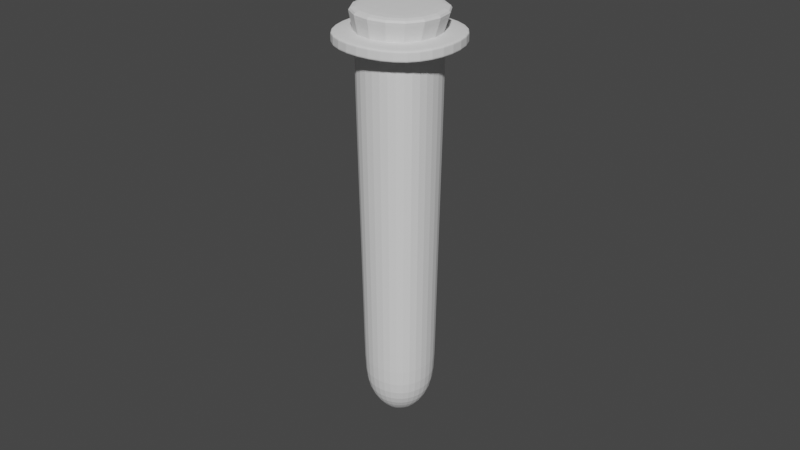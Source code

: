 # Source: Vial_2.blend  (saved by Blender 4.3.34; exported with 4.5.12 LTS)
import bpy
from mathutils import Matrix  # noqa: F401  (used for matrix-valued properties, if any)

bpy.ops.wm.read_factory_settings(use_empty=True)
scene = bpy.context.scene
scene.name = 'Scene'

# ---- collections
col_collection = bpy.data.collections.new('Collection'); scene.collection.children.link(col_collection)

# ---- world
world_world = bpy.data.worlds.new('World'); scene.world = world_world
world_world.use_nodes = True; world_world.node_tree.nodes.clear()
_N = world_world.node_tree.nodes; _L = world_world.node_tree.links
n0 = _N.new('ShaderNodeOutputWorld'); n0.name = 'World Output'; n0.location = (300, 300)
n1 = _N.new('ShaderNodeBackground'); n1.name = 'Background'; n1.location = (10, 300)
n1.inputs[0].default_value = (0.05088, 0.05088, 0.05088, 1.0)
_L.new(n1.outputs[0], n0.inputs[0])
n0.is_active_output = True
world_world.color = (0.05088, 0.05088, 0.05088)
world_world.use_sun_shadow = False
world_world.sun_shadow_jitter_overblur = 0.0

# ---- meshes
me_cube_001 = bpy.data.meshes.new('Cube.001')
me_cube_001.from_pydata([(0.0, -0.01521, 0.1293), (0.0, 0.0, 0.003806), (-0.01502, 0.0, 0.1293), (0.0, 0.0, 0.1293), (-0.01499, -0.01498, 0.129), (-0.01957, 0.0, 0.129), (0.0, -0.01909, 0.1255), (-0.01957, 0.0, 0.1255), (-0.01095, -0.01104, 0.1293), (-0.009952, -0.009977, 0.1251), (0.0, -0.01256, 0.1128), (0.0, -0.01909, 0.129), (-0.01247, 0.0, 0.1251), (0.0, -0.01256, 0.1251), (-0.01247, 0.0, 0.1127), (-0.01499, -0.01498, 0.1255), (-0.009952, -0.009977, 0.1127), (-0.01125, 0.0, 0.01574), (0.0, -0.01129, 0.01574), (-0.008548, -0.00871, 0.01574), (-0.01247, 0.0, 0.1232), (-0.009952, -0.009977, 0.1232), (0.0, -0.01256, 0.1232), (-0.01957, 0.0, 0.1284), (-0.01957, 0.0, 0.1263), (0.0, -0.01909, 0.1263), (0.0, -0.01909, 0.1284), (-0.01499, -0.01498, 0.1284), (-0.01499, -0.01498, 0.1263), (0.0, -0.0113, 0.03177), (-0.01126, 0.0, 0.03176), (-0.008568, -0.008729, 0.03177), (0.0, -0.007528, 0.009203), (-0.007522, 0.0, 0.009203), (-0.004932, -0.00505, 0.009203), (0.0, 0.01521, 0.1293), (-0.01499, 0.01498, 0.129), (0.0, 0.01909, 0.1255), (-0.01095, 0.01104, 0.1293), (-0.009952, 0.009977, 0.1251), (0.0, 0.01256, 0.1128), (0.0, 0.01909, 0.129), (0.0, 0.01256, 0.1251), (-0.01499, 0.01498, 0.1255), (-0.009952, 0.009977, 0.1127), (0.0, 0.01129, 0.01574), (-0.008548, 0.00871, 0.01574), (-0.009952, 0.009977, 0.1232), (0.0, 0.01256, 0.1232), (0.0, 0.01909, 0.1263), (0.0, 0.01909, 0.1284), (-0.01499, 0.01498, 0.1284), (-0.01499, 0.01498, 0.1263), (0.0, 0.0113, 0.03177), (-0.008568, 0.008729, 0.03177), (0.0, 0.007528, 0.009203), (-0.004932, 0.00505, 0.009203), (0.01502, 0.0, 0.1293), (0.01499, -0.01498, 0.129), (0.01957, 0.0, 0.129), (0.01957, 0.0, 0.1255), (0.01095, -0.01104, 0.1293), (0.009952, -0.009977, 0.1251), (0.01247, 0.0, 0.1251), (0.01247, 0.0, 0.1127), (0.01499, -0.01498, 0.1255), (0.009952, -0.009977, 0.1127), (0.01125, 0.0, 0.01574), (0.008548, -0.00871, 0.01574), (0.01247, 0.0, 0.1232), (0.009952, -0.009977, 0.1232), (0.01957, 0.0, 0.1284), (0.01957, 0.0, 0.1263), (0.01499, -0.01498, 0.1284), (0.01499, -0.01498, 0.1263), (0.01126, 0.0, 0.03176), (0.008568, -0.008729, 0.03177), (0.007522, 0.0, 0.009203), (0.004932, -0.00505, 0.009203), (0.01499, 0.01498, 0.129), (0.01095, 0.01104, 0.1293), (0.009952, 0.009977, 0.1251), (0.01499, 0.01498, 0.1255), (0.009952, 0.009977, 0.1127), (0.008548, 0.00871, 0.01574), (0.009952, 0.009977, 0.1232), (0.01499, 0.01498, 0.1284), (0.01499, 0.01498, 0.1263), (0.008568, 0.008729, 0.03177), (0.004932, 0.00505, 0.009203)], [], [(4, 11, 0, 8), (12, 9, 15, 7), (23, 27, 4, 5), (20, 21, 9, 12), (3, 2, 8, 0), (31, 16, 14, 30), (9, 13, 6, 15), (34, 1, 32), (21, 22, 13, 9), (34, 19, 17, 33), (5, 4, 8, 2), (29, 31, 19, 18), (27, 26, 11, 4), (16, 10, 22, 21), (14, 16, 21, 20), (15, 6, 25, 28), (28, 25, 26, 27), (7, 15, 28, 24), (24, 28, 27, 23), (10, 16, 31, 29), (19, 31, 30, 17), (18, 19, 34, 32), (1, 34, 33), (36, 38, 35, 41), (12, 7, 43, 39), (23, 5, 36, 51), (20, 12, 39, 47), (3, 35, 38, 2), (54, 30, 14, 44), (39, 43, 37, 42), (56, 55, 1), (47, 39, 42, 48), (56, 33, 17, 46), (5, 2, 38, 36), (53, 45, 46, 54), (51, 36, 41, 50), (44, 47, 48, 40), (14, 20, 47, 44), (43, 52, 49, 37), (52, 51, 50, 49), (7, 24, 52, 43), (24, 23, 51, 52), (40, 53, 54, 44), (46, 17, 30, 54), (45, 55, 56, 46), (1, 33, 56), (58, 61, 0, 11), (63, 60, 65, 62), (71, 59, 58, 73), (69, 63, 62, 70), (3, 0, 61, 57), (76, 75, 64, 66), (62, 65, 6, 13), (78, 32, 1), (70, 62, 13, 22), (78, 77, 67, 68), (59, 57, 61, 58), (29, 18, 68, 76), (73, 58, 11, 26), (66, 70, 22, 10), (64, 69, 70, 66), (65, 74, 25, 6), (74, 73, 26, 25), (60, 72, 74, 65), (72, 71, 73, 74), (10, 29, 76, 66), (68, 67, 75, 76), (18, 32, 78, 68), (1, 77, 78), (79, 41, 35, 80), (63, 81, 82, 60), (71, 86, 79, 59), (69, 85, 81, 63), (3, 57, 80, 35), (88, 83, 64, 75), (81, 42, 37, 82), (89, 1, 55), (85, 48, 42, 81), (89, 84, 67, 77), (59, 79, 80, 57), (53, 88, 84, 45), (86, 50, 41, 79), (83, 40, 48, 85), (64, 83, 85, 69), (82, 37, 49, 87), (87, 49, 50, 86), (60, 82, 87, 72), (72, 87, 86, 71), (40, 83, 88, 53), (84, 88, 75, 67), (45, 84, 89, 55), (1, 89, 77)])
_uv = me_cube_001.uv_layers.new(name='UVMap')
_uv.uv.foreach_set('vector', [0.4314, 0.8809, 0.5008, 0.9351, 0.476, 0.9513, 0.4176, 0.9013, 0.3942, 0.811, 0.4582, 0.8326, 0.4396, 0.868, 0.384, 0.8404, 0.3797, 0.8508, 0.433, 0.8785, 0.4314, 0.8809, 0.3788, 0.8529, 0.3977, 0.7995, 0.4631, 0.8206, 0.4582, 0.8326, 0.3942, 0.811, 0.2815, 0.9999, 0.3713, 0.869, 0.4176, 0.9013, 0.476, 0.9513, 0.4545, 0.1757, 0.4834, 0.7474, 0.4117, 0.7338, 0.3925, 0.1946, 0.4582, 0.8326, 0.5258, 0.8663, 0.5139, 0.9162, 0.4396, 0.868, 0.3582, 0.04508, 0.2815, 0.02272, 0.3735, 7.506e-05, 0.4631, 0.8206, 0.5324, 0.8527, 0.5258, 0.8663, 0.4582, 0.8326, 0.3582, 0.04508, 0.4022, 0.08072, 0.3585, 0.1075, 0.3356, 0.07483, 0.3788, 0.8529, 0.4314, 0.8809, 0.4176, 0.9013, 0.3713, 0.869, 0.5255, 0.147, 0.4545, 0.1757, 0.4022, 0.08072, 0.4451, 0.02075, 0.433, 0.8785, 0.5031, 0.9321, 0.5008, 0.9351, 0.4314, 0.8809, 0.4834, 0.7474, 0.5629, 0.7658, 0.5324, 0.8527, 0.4631, 0.8206, 0.4117, 0.7338, 0.4834, 0.7474, 0.4631, 0.8206, 0.3977, 0.7995, 0.4396, 0.868, 0.5139, 0.9162, 0.5107, 0.921, 0.4377, 0.8711, 0.4377, 0.8711, 0.5107, 0.921, 0.5031, 0.9321, 0.433, 0.8785, 0.384, 0.8404, 0.4396, 0.868, 0.4377, 0.8711, 0.3826, 0.8437, 0.3826, 0.8437, 0.4377, 0.8711, 0.433, 0.8785, 0.3797, 0.8508, 0.5629, 0.7658, 0.4834, 0.7474, 0.4545, 0.1757, 0.5255, 0.147, 0.4022, 0.08072, 0.4545, 0.1757, 0.3925, 0.1946, 0.3585, 0.1075, 0.4451, 0.02075, 0.4022, 0.08072, 0.3582, 0.04508, 0.3735, 7.506e-05, 0.2815, 0.02272, 0.3582, 0.04508, 0.3356, 0.07483, 0.3298, 0.8369, 0.3252, 0.8552, 0.2815, 0.8463, 0.2815, 0.8325, 0.3942, 0.811, 0.384, 0.8404, 0.3321, 0.8257, 0.3373, 0.7947, 0.3797, 0.8508, 0.3788, 0.8529, 0.3298, 0.8369, 0.3302, 0.8347, 0.3977, 0.7995, 0.3942, 0.811, 0.3373, 0.7947, 0.3388, 0.7846, 0.2815, 0.9999, 0.2815, 0.8463, 0.3252, 0.8552, 0.3713, 0.869, 0.3348, 0.2054, 0.3925, 0.1946, 0.4117, 0.7338, 0.3457, 0.7248, 0.3373, 0.7947, 0.3321, 0.8257, 0.2815, 0.8203, 0.2815, 0.794, 0.3085, 0.08836, 0.2815, 0.09427, 0.2815, 0.02272, 0.3388, 0.7846, 0.3373, 0.7947, 0.2815, 0.794, 0.2815, 0.7832, 0.3085, 0.08836, 0.3356, 0.07483, 0.3585, 0.1075, 0.3199, 0.1266, 0.3788, 0.8529, 0.3713, 0.869, 0.3252, 0.8552, 0.3298, 0.8369, 0.2815, 0.2093, 0.2815, 0.1283, 0.3199, 0.1266, 0.3348, 0.2054, 0.3302, 0.8347, 0.3298, 0.8369, 0.2815, 0.8325, 0.2815, 0.8304, 0.3457, 0.7248, 0.3388, 0.7846, 0.2815, 0.7832, 0.2815, 0.7225, 0.4117, 0.7338, 0.3977, 0.7995, 0.3388, 0.7846, 0.3457, 0.7248, 0.3321, 0.8257, 0.3316, 0.8284, 0.2815, 0.8235, 0.2815, 0.8203, 0.3316, 0.8284, 0.3302, 0.8347, 0.2815, 0.8304, 0.2815, 0.8235, 0.384, 0.8404, 0.3826, 0.8437, 0.3316, 0.8284, 0.3321, 0.8257, 0.3826, 0.8437, 0.3797, 0.8508, 0.3302, 0.8347, 0.3316, 0.8284, 0.2815, 0.7225, 0.2815, 0.2093, 0.3348, 0.2054, 0.3457, 0.7248, 0.3199, 0.1266, 0.3585, 0.1075, 0.3925, 0.1946, 0.3348, 0.2054, 0.2815, 0.1283, 0.2815, 0.09427, 0.3085, 0.08836, 0.3199, 0.1266, 0.2815, 0.02272, 0.3356, 0.07483, 0.3085, 0.08836, 0.1316, 0.8809, 0.1455, 0.9013, 0.08704, 0.9513, 0.06219, 0.9351, 0.1688, 0.811, 0.179, 0.8404, 0.1235, 0.868, 0.1049, 0.8326, 0.1833, 0.8508, 0.1842, 0.8529, 0.1316, 0.8809, 0.13, 0.8785, 0.1653, 0.7995, 0.1688, 0.811, 0.1049, 0.8326, 0.09993, 0.8206, 0.2815, 0.9999, 0.08704, 0.9513, 0.1455, 0.9013, 0.1917, 0.869, 0.1086, 0.1757, 0.1705, 0.1946, 0.1513, 0.7338, 0.07961, 0.7474, 0.1049, 0.8326, 0.1235, 0.868, 0.04908, 0.9162, 0.03718, 0.8663, 0.2048, 0.04508, 0.1895, 7.506e-05, 0.2815, 0.02272, 0.09993, 0.8206, 0.1049, 0.8326, 0.03718, 0.8663, 0.03064, 0.8527, 0.2048, 0.04508, 0.2274, 0.07483, 0.2045, 0.1075, 0.1608, 0.08072, 0.1842, 0.8529, 0.1917, 0.869, 0.1455, 0.9013, 0.1316, 0.8809, 0.03749, 0.147, 0.118, 0.02075, 0.1608, 0.08072, 0.1086, 0.1757, 0.13, 0.8785, 0.1316, 0.8809, 0.06219, 0.9351, 0.05991, 0.9321, 0.07961, 0.7474, 0.09993, 0.8206, 0.03064, 0.8527, 7.502e-05, 0.7658, 0.1513, 0.7338, 0.1653, 0.7995, 0.09993, 0.8206, 0.07961, 0.7474, 0.1235, 0.868, 0.1253, 0.8711, 0.05227, 0.921, 0.04908, 0.9162, 0.1253, 0.8711, 0.13, 0.8785, 0.05991, 0.9321, 0.05227, 0.921, 0.179, 0.8404, 0.1804, 0.8437, 0.1253, 0.8711, 0.1235, 0.868, 0.1804, 0.8437, 0.1833, 0.8508, 0.13, 0.8785, 0.1253, 0.8711, 7.502e-05, 0.7658, 0.03749, 0.147, 0.1086, 0.1757, 0.07961, 0.7474, 0.1608, 0.08072, 0.2045, 0.1075, 0.1705, 0.1946, 0.1086, 0.1757, 0.118, 0.02075, 0.1895, 7.506e-05, 0.2048, 0.04508, 0.1608, 0.08072, 0.2815, 0.02272, 0.2274, 0.07483, 0.2048, 0.04508, 0.2333, 0.8369, 0.2815, 0.8325, 0.2815, 0.8463, 0.2378, 0.8552, 0.1688, 0.811, 0.2257, 0.7947, 0.2309, 0.8257, 0.179, 0.8404, 0.1833, 0.8508, 0.2328, 0.8347, 0.2333, 0.8369, 0.1842, 0.8529, 0.1653, 0.7995, 0.2242, 0.7846, 0.2257, 0.7947, 0.1688, 0.811, 0.2815, 0.9999, 0.1917, 0.869, 0.2378, 0.8552, 0.2815, 0.8463, 0.2282, 0.2054, 0.2173, 0.7248, 0.1513, 0.7338, 0.1705, 0.1946, 0.2257, 0.7947, 0.2815, 0.794, 0.2815, 0.8203, 0.2309, 0.8257, 0.2545, 0.08836, 0.2815, 0.02272, 0.2815, 0.09427, 0.2242, 0.7846, 0.2815, 0.7832, 0.2815, 0.794, 0.2257, 0.7947, 0.2545, 0.08836, 0.2431, 0.1266, 0.2045, 0.1075, 0.2274, 0.07483, 0.1842, 0.8529, 0.2333, 0.8369, 0.2378, 0.8552, 0.1917, 0.869, 0.2815, 0.2093, 0.2282, 0.2054, 0.2431, 0.1266, 0.2815, 0.1283, 0.2328, 0.8347, 0.2815, 0.8304, 0.2815, 0.8325, 0.2333, 0.8369, 0.2173, 0.7248, 0.2815, 0.7225, 0.2815, 0.7832, 0.2242, 0.7846, 0.1513, 0.7338, 0.2173, 0.7248, 0.2242, 0.7846, 0.1653, 0.7995, 0.2309, 0.8257, 0.2815, 0.8203, 0.2815, 0.8235, 0.2315, 0.8284, 0.2315, 0.8284, 0.2815, 0.8235, 0.2815, 0.8304, 0.2328, 0.8347, 0.179, 0.8404, 0.2309, 0.8257, 0.2315, 0.8284, 0.1804, 0.8437, 0.1804, 0.8437, 0.2315, 0.8284, 0.2328, 0.8347, 0.1833, 0.8508, 0.2815, 0.7225, 0.2173, 0.7248, 0.2282, 0.2054, 0.2815, 0.2093, 0.2431, 0.1266, 0.2282, 0.2054, 0.1705, 0.1946, 0.2045, 0.1075, 0.2815, 0.1283, 0.2431, 0.1266, 0.2545, 0.08836, 0.2815, 0.09427, 0.2815, 0.02272, 0.2545, 0.08836, 0.2274, 0.07483])
me_cube_001.update()
me_cube = bpy.data.meshes.new('Cube')
me_cube.from_pydata([(-0.01242, -0.01272, 0.1259), (-0.01496, -0.01525, 0.1363), (-0.01242, 0.01211, 0.126), (-0.01496, 0.01507, 0.1362), (0.0122, -0.01275, 0.126), (0.01558, -0.01522, 0.1361), (0.0122, 0.01215, 0.1261), (0.01558, 0.01504, 0.1361), (-0.01269, -0.01299, 0.127), (-0.01465, -0.01494, 0.135), (-0.01465, 0.01472, 0.135), (-0.01269, 0.01243, 0.1271), (0.01518, 0.01469, 0.1349), (0.01256, 0.01246, 0.1272), (0.01518, -0.01492, 0.1349), (0.01256, -0.01301, 0.1271)], [], [(9, 1, 3, 10), (10, 3, 7, 12), (12, 7, 5, 14), (14, 5, 1, 9), (2, 6, 4, 0), (7, 3, 1, 5), (4, 15, 8, 0), (15, 14, 9, 8), (6, 13, 15, 4), (13, 12, 14, 15), (2, 11, 13, 6), (11, 10, 12, 13), (0, 8, 11, 2), (8, 9, 10, 11)])
_uv = me_cube.uv_layers.new(name='UVMap')
_uv.uv.foreach_set('vector', [0.4853, 0.0, 0.625, 0.0, 0.625, 0.25, 0.4853, 0.25, 0.4853, 0.25, 0.625, 0.25, 0.625, 0.5, 0.4853, 0.5, 0.4853, 0.5, 0.625, 0.5, 0.625, 0.75, 0.4853, 0.75, 0.4853, 0.75, 0.625, 0.75, 0.625, 1.0, 0.4853, 1.0, 0.125, 0.5, 0.375, 0.5, 0.375, 0.75, 0.125, 0.75, 0.625, 0.5, 0.875, 0.5, 0.875, 0.75, 0.625, 0.75, 0.375, 0.75, 0.4019, 0.75, 0.4019, 1.0, 0.375, 1.0, 0.4019, 0.75, 0.4853, 0.75, 0.4853, 1.0, 0.4019, 1.0, 0.375, 0.5, 0.4019, 0.5, 0.4019, 0.75, 0.375, 0.75, 0.4019, 0.5, 0.4853, 0.5, 0.4853, 0.75, 0.4019, 0.75, 0.375, 0.25, 0.4019, 0.25, 0.4019, 0.5, 0.375, 0.5, 0.4019, 0.25, 0.4853, 0.25, 0.4853, 0.5, 0.4019, 0.5, 0.375, 0.0, 0.4019, 0.0, 0.4019, 0.25, 0.375, 0.25, 0.4019, 0.0, 0.4853, 0.0, 0.4853, 0.25, 0.4019, 0.25])
me_cube.update()

# ---- objects
ob_vial_2_glass = bpy.data.objects.new('Vial_2_Glass', me_cube_001)
ob_vial_2_cork = bpy.data.objects.new('Vial_2_Cork', me_cube)

# ---- transforms, parenting, visibility, modifiers, constraints
ob_vial_2_glass.location = (0.0, 0.0, 0.0)
_m = ob_vial_2_glass.modifiers.new('Subdivision', 'SUBSURF')
_m.levels = 2
ob_vial_2_cork.location = (0.0, 0.0, 0.0)
_m = ob_vial_2_cork.modifiers.new('Subdivision', 'SUBSURF')
_m.levels = 2

# ---- collection membership
col_collection.objects.link(ob_vial_2_glass)
col_collection.objects.link(ob_vial_2_cork)

# ---- scene / render settings (as saved in the file)
scene.frame_start = 0; scene.frame_end = 0; scene.frame_set(0)
scene.render.engine = 'BLENDER_EEVEE_NEXT'
scene.cycles.sampling_pattern = 'TABULATED_SOBOL'
scene.cycles.use_light_tree = False
scene.view_settings.view_transform = 'Filmic'
bpy.context.view_layer.update()

# ---- added for rendering (the .blend has no active camera and no usable light): camera, sun
cam_auto = bpy.data.cameras.new('AutoCamera')
cam_auto.lens = 50.0
cam_auto.sensor_width = 36.0
cam_auto.clip_end = 1000.0
ob_auto_camera = bpy.data.objects.new('AutoCamera', cam_auto)
scene.collection.objects.link(ob_auto_camera)
ob_auto_camera.location = (0.185045, -0.222054, 0.218065)
ob_auto_camera.rotation_euler = (1.09748, -7.21219e-08, 0.694738)
scene.camera = ob_auto_camera
light_auto_sun = bpy.data.lights.new('AutoSun', 'SUN')
light_auto_sun.energy = 3.0
light_auto_sun.angle = 0.0523599
ob_auto_sun = bpy.data.objects.new('AutoSun', light_auto_sun)
scene.collection.objects.link(ob_auto_sun)
ob_auto_sun.rotation_euler = (0.872665, 0.174533, 0.523599)
bpy.context.view_layer.update()
